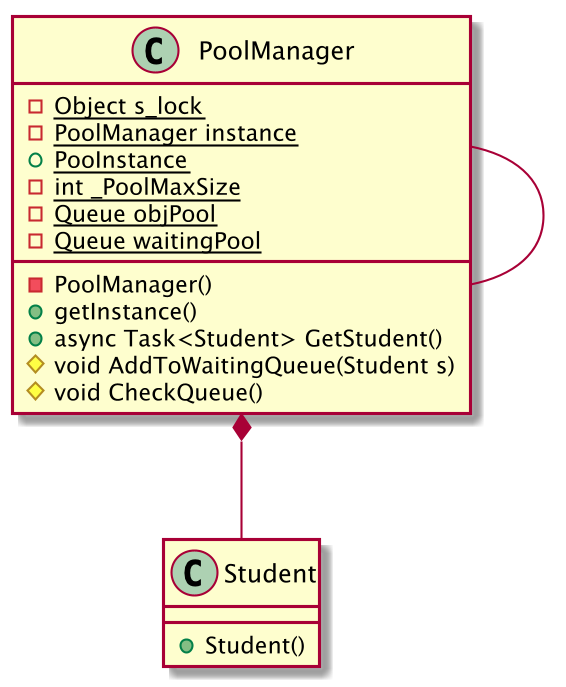

The diagram above was rendered by PlantUML. Its source (embedded in the PNG):
@startuml
skinparam dpi 200

class PoolManager
{
-{static}Object s_lock
-{static}PoolManager instance
-PoolManager()
+{static}PooInstance
+getInstance()
-{static}int _PoolMaxSize
-{static}Queue objPool
-{static}Queue waitingPool
+async Task<Student> GetStudent()
#void AddToWaitingQueue(Student s)
#void CheckQueue()
}

class Student{
+Student()
 }


PoolManager *-- Student
PoolManager - PoolManager
@enduml